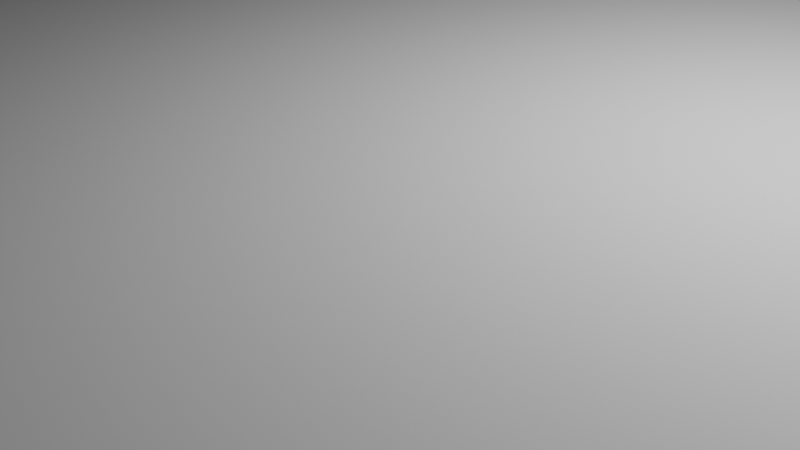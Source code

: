 # Source: gimmickMoveBlock.blend  (saved by Blender 4.3.34; exported with 4.5.12 LTS)
import bpy
from mathutils import Matrix  # noqa: F401  (used for matrix-valued properties, if any)

bpy.ops.wm.read_factory_settings(use_empty=True)
scene = bpy.context.scene
scene.name = 'Scene'

# ---- collections
col_collection = bpy.data.collections.new('Collection'); scene.collection.children.link(col_collection)

# ---- world
world_world = bpy.data.worlds.new('World'); scene.world = world_world
world_world.use_nodes = True; world_world.node_tree.nodes.clear()
_N = world_world.node_tree.nodes; _L = world_world.node_tree.links
n0 = _N.new('ShaderNodeOutputWorld'); n0.name = 'World Output'; n0.location = (300, 300)
n1 = _N.new('ShaderNodeBackground'); n1.name = 'Background'; n1.location = (10, 300)
n1.inputs[0].default_value = (0.05088, 0.05088, 0.05088, 1.0)
_L.new(n1.outputs[0], n0.inputs[0])
n0.is_active_output = True
world_world.color = (0.05088, 0.05088, 0.05088)
world_world.sun_shadow_jitter_overblur = 0.0

# ---- cameras
cam_camera = bpy.data.cameras.new('Camera')
cam_camera.clip_end = 100.0
cam_camera.ortho_scale = 7.314

# ---- lights
light_light = bpy.data.lights.new('Light', 'POINT')
light_light.energy = 1000.0
light_light.shadow_soft_size = 0.1

# ---- meshes
me_x = bpy.data.meshes.new('立方体')
me_x.from_pydata([(-13.33, -18.93, -1.589), (-13.33, -18.93, 1.589), (-13.33, 18.93, -1.589), (-13.33, 18.93, 1.589), (13.33, -18.93, -1.589), (13.33, -18.93, 1.589), (13.33, 18.93, -1.589), (13.33, 18.93, 1.589)], [], [(0, 1, 3, 2), (2, 3, 7, 6), (6, 7, 5, 4), (4, 5, 1, 0), (2, 6, 4, 0), (7, 3, 1, 5)])
_uv = me_x.uv_layers.new(name='UVマップ')
_uv.uv.foreach_set('vector', [0.375, 0.0, 0.625, 0.0, 0.625, 0.25, 0.375, 0.25, 0.375, 0.25, 0.625, 0.25, 0.625, 0.5, 0.375, 0.5, 0.375, 0.5, 0.625, 0.5, 0.625, 0.75, 0.375, 0.75, 0.375, 0.75, 0.625, 0.75, 0.625, 1.0, 0.375, 1.0, 0.125, 0.5, 0.375, 0.5, 0.375, 0.75, 0.125, 0.75, 0.625, 0.5, 0.875, 0.5, 0.875, 0.75, 0.625, 0.75])
me_x.update()

# ---- objects
ob_light = bpy.data.objects.new('Light', light_light)
ob_camera = bpy.data.objects.new('Camera', cam_camera)
ob_x = bpy.data.objects.new('立方体', me_x)

# ---- transforms, parenting, visibility, modifiers, constraints
ob_light.location = (4.076, 1.005, 5.904)
ob_light.rotation_euler = (0.6503, 0.05522, 1.866)
ob_light.lock_rotations_4d = False
ob_light.empty_display_type = 'ARROWS'
ob_light.color = (0.0, 0.0, 0.0, 0.0)
ob_light.lineart.crease_threshold = 0.0
ob_camera.location = (7.359, -6.926, 4.958)
ob_camera.rotation_euler = (1.109, 0.0, 0.8149)
ob_camera.lock_rotations_4d = False
ob_camera.empty_display_type = 'ARROWS'
ob_camera.color = (0.0, 0.0, 0.0, 0.0)
ob_camera.display_type = 'WIRE'
ob_camera.lineart.crease_threshold = 0.0
ob_x.location = (0.0, 0.0, 0.0)
_vg = ob_x.vertex_groups.new(name='moveBlock1')
_vg.add([0, 1, 2, 3, 4, 5, 6, 7], 1.0, 'REPLACE')
_m = ob_x.modifiers.new('アーマチュア', 'ARMATURE')

# ---- collection membership
col_collection.objects.link(ob_light)
col_collection.objects.link(ob_camera)
col_collection.objects.link(ob_x)

# ---- scene / render settings (as saved in the file)
scene.camera = ob_camera
scene.frame_start = 1; scene.frame_end = 250; scene.frame_set(20)
scene.render.engine = 'BLENDER_EEVEE_NEXT'
bpy.context.view_layer.update()
